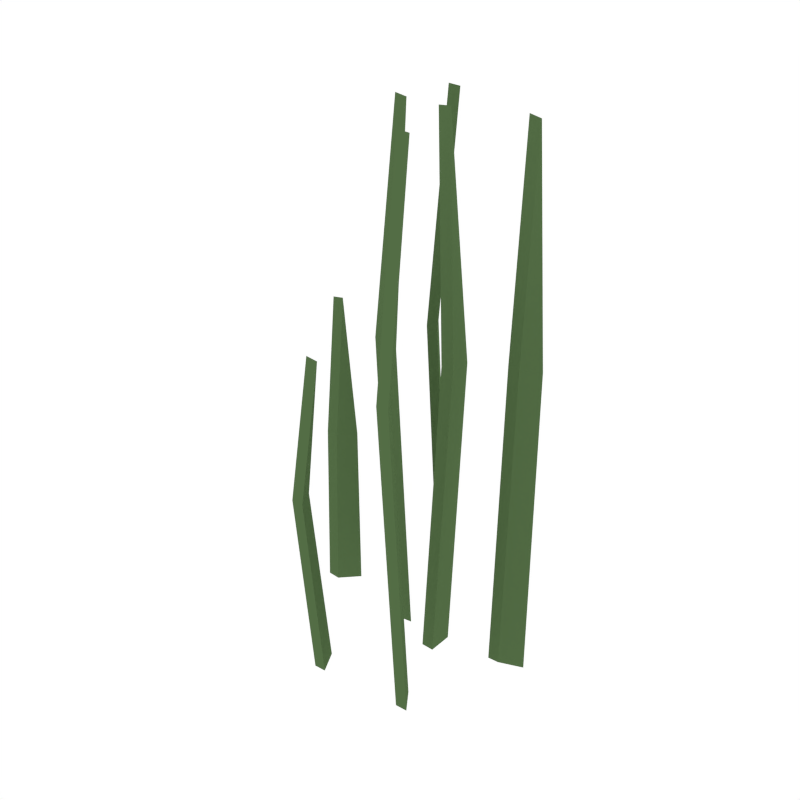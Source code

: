 # Source: Grass_3.blend  (saved by Blender 2.79.0; exported with 4.5.12 LTS)
import bpy
from mathutils import Matrix  # noqa: F401  (used for matrix-valued properties, if any)

bpy.ops.wm.read_factory_settings(use_empty=True)
scene = bpy.context.scene
scene.name = 'Scene'

# ---- collections
col_collection_1 = bpy.data.collections.new('Collection 1'); scene.collection.children.link(col_collection_1)

# ---- materials (node trees are filled in below, after node groups)
mat_green_grass = bpy.data.materials.new('Green_Grass')
mat_green_grass.alpha_threshold = 0.0
mat_green_grass.diffuse_color = (0.08744, 0.1523, 0.05986, 1.0)
mat_green_grass.roughness = 0.5

# ---- material node trees

# ---- world
world_world = bpy.data.worlds.new('World'); scene.world = world_world
world_world.color = (1.0, 1.0, 1.0)
world_world.use_sun_shadow = False
world_world.sun_shadow_jitter_overblur = 0.0
world_world.cycles.sampling_method = 'NONE'
world_world.cycles.sample_map_resolution = 256

# ---- meshes
me_plane_036 = bpy.data.meshes.new('Plane.036')
me_plane_036.from_pydata([(0.07314, -0.01545, 0.4487), (0.04978, -0.01891, -0.01586), (0.07314, 0.01545, 0.4487), (0.04978, 0.01891, -0.01586), (0.04978, -7.766e-09, 0.7793), (-0.1592, 0.009667, 0.2622), (-0.1784, 0.02338, -0.01586), (-0.1378, 0.03194, 0.2622), (-0.1522, 0.05063, -0.01586), (-0.1653, 0.037, 0.4718), (-0.07318, 0.001125, 0.4487), (-0.06755, 0.02406, -0.01586), (-0.04457, -0.01056, 0.4487), (-0.03253, 0.009756, -0.01586), (-0.05004, 0.01691, 0.7793), (-0.06173, 0.103, 0.4487), (-0.04453, 0.1192, -0.01586), (-0.04408, 0.07763, 0.4487), (-0.02293, 0.08814, -0.01586), (-0.03373, 0.1037, 0.7793), (0.04501, -0.1285, 0.4487), (0.06218, -0.1123, -0.01586), (0.0627, -0.1539, 0.4487), (0.08384, -0.1433, -0.01586), (0.07301, -0.1278, 0.7793), (-0.09542, -0.1355, 0.2622), (-0.07623, -0.1218, -0.01586), (-0.08128, -0.163, 0.2622), (-0.05893, -0.1554, -0.01586), (-0.06758, -0.1386, 0.4718), (0.1475, 0.05408, 0.4487), (0.1592, 0.03358, -0.01586), (0.1187, 0.04283, 0.4487), (0.124, 0.01981, -0.01586), (0.1416, 0.0267, 0.7793), (0.05445, -0.01545, 0.4485), (0.0311, -0.01891, -0.01522), (0.05445, 0.01545, 0.4485), (0.0311, 0.01891, -0.01522), (0.03114, -1.027e-08, 0.778), (-0.1778, 0.009954, 0.2619), (-0.197, 0.02366, -0.01464), (-0.1563, 0.03222, 0.2614), (-0.1707, 0.05091, -0.01464), (-0.1837, 0.03729, 0.469), (-0.05536, 0.001828, 0.4478), (-0.04977, 0.02476, -0.01424), (-0.02673, -0.009861, 0.4482), (-0.01476, 0.01046, -0.01424), (-0.03247, 0.0176, 0.776), (-0.04312, 0.1032, 0.4484), (-0.02593, 0.1194, -0.01508), (-0.02546, 0.07784, 0.4485), (-0.004329, 0.08835, -0.01508), (-0.01518, 0.1039, 0.7777), (0.06362, -0.1283, 0.4484), (0.08078, -0.1121, -0.01508), (0.08131, -0.1537, 0.4485), (0.1024, -0.1431, -0.01508), (0.09155, -0.1276, 0.7777), (-0.07678, -0.1354, 0.2617), (-0.05761, -0.1216, -0.01487), (-0.06264, -0.1629, 0.2619), (-0.04031, -0.1553, -0.01487), (-0.04908, -0.1384, 0.4695), (0.1652, 0.05335, 0.4482), (0.1769, 0.03285, -0.01418), (0.1364, 0.0421, 0.4478), (0.1417, 0.01908, -0.01418), (0.159, 0.02598, 0.7759)], [], [(0, 1, 3, 2), (0, 2, 4), (5, 6, 8, 7), (5, 7, 9), (10, 11, 13, 12), (10, 12, 14), (15, 16, 18, 17), (15, 17, 19), (20, 21, 23, 22), (20, 22, 24), (25, 26, 28, 27), (25, 27, 29), (30, 31, 33, 32), (30, 32, 34), (35, 37, 38, 36), (35, 39, 37), (40, 42, 43, 41), (40, 44, 42), (45, 47, 48, 46), (45, 49, 47), (50, 52, 53, 51), (50, 54, 52), (55, 57, 58, 56), (55, 59, 57), (60, 62, 63, 61), (60, 64, 62), (65, 67, 68, 66), (65, 69, 67), (1, 0, 35, 36), (3, 1, 36, 38), (2, 3, 38, 37), (0, 4, 39, 35), (4, 2, 37, 39), (6, 5, 40, 41), (8, 6, 41, 43), (7, 8, 43, 42), (5, 9, 44, 40), (9, 7, 42, 44), (11, 10, 45, 46), (13, 11, 46, 48), (12, 13, 48, 47), (10, 14, 49, 45), (14, 12, 47, 49), (16, 15, 50, 51), (18, 16, 51, 53), (17, 18, 53, 52), (15, 19, 54, 50), (19, 17, 52, 54), (21, 20, 55, 56), (23, 21, 56, 58), (22, 23, 58, 57), (20, 24, 59, 55), (24, 22, 57, 59), (26, 25, 60, 61), (28, 26, 61, 63), (27, 28, 63, 62), (25, 29, 64, 60), (29, 27, 62, 64), (31, 30, 65, 66), (33, 31, 66, 68), (32, 33, 68, 67), (30, 34, 69, 65), (34, 32, 67, 69)])
me_plane_036.materials.append(mat_green_grass)
me_plane_036.use_remesh_preserve_volume = False
me_plane_036.use_remesh_preserve_attributes = False
me_plane_036.use_mirror_vertex_groups = False
me_plane_036.update()

# ---- objects
ob_grass_3 = bpy.data.objects.new('Grass_3', me_plane_036)

# ---- transforms, parenting, visibility, modifiers, constraints
ob_grass_3.location = (0.0, 0.0, 0.0)
ob_grass_3.lineart.crease_threshold = 0.0

# ---- collection membership
col_collection_1.objects.link(ob_grass_3)

# ---- scene / render settings (as saved in the file)
scene.frame_start = 1; scene.frame_end = 250; scene.frame_set(0)
scene.render.engine = 'CYCLES'
scene.render.resolution_x = 1000
scene.render.resolution_y = 1000
scene.render.dither_intensity = 0.0
scene.cycles.samples = 200
scene.cycles.sampling_pattern = 'TABULATED_SOBOL'
scene.cycles.light_sampling_threshold = 0.0
scene.cycles.use_adaptive_sampling = False
scene.cycles.use_light_tree = False
scene.cycles.caustics_reflective = False
scene.cycles.caustics_refractive = False
scene.cycles.blur_glossy = 0.0
scene.cycles.max_bounces = 2
scene.cycles.pixel_filter_type = 'GAUSSIAN'
scene.cycles.sample_clamp_indirect = 0.0
scene.view_settings.view_transform = 'Standard'
bpy.context.view_layer.update()

# ---- added for rendering (the .blend has no active camera): camera
cam_auto = bpy.data.cameras.new('AutoCamera')
cam_auto.lens = 50.0
cam_auto.sensor_width = 36.0
cam_auto.clip_end = 1000.0
ob_auto_camera = bpy.data.objects.new('AutoCamera', cam_auto)
scene.collection.objects.link(ob_auto_camera)
ob_auto_camera.location = (0.843902, -1.04654, 1.06488)
ob_auto_camera.rotation_euler = (1.09748, -7.21219e-08, 0.694738)
scene.camera = ob_auto_camera
bpy.context.view_layer.update()
